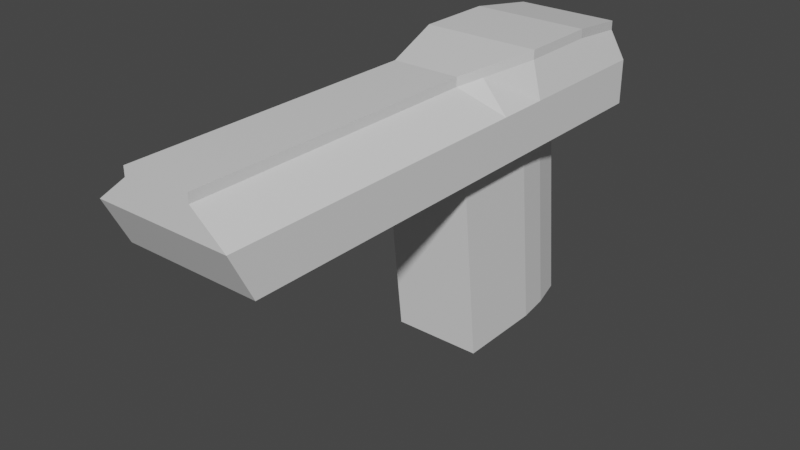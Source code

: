 # Source: DEAG.blend  (saved by Blender 2.82.7; exported with 4.5.12 LTS)
import bpy
from mathutils import Matrix  # noqa: F401  (used for matrix-valued properties, if any)

bpy.ops.wm.read_factory_settings(use_empty=True)
scene = bpy.context.scene
scene.name = 'Scene'

# ---- collections
col_collection = bpy.data.collections.new('Collection'); scene.collection.children.link(col_collection)

# ---- materials (node trees are filled in below, after node groups)
mat_material = bpy.data.materials.new('Material')
mat_material.alpha_threshold = 0.0
mat_material.use_transparent_shadow = False
mat_material.line_color = (0.0, 0.0, 0.0, 1.0)

# ---- material node trees
mat_material.use_nodes = True; mat_material.node_tree.nodes.clear()
_N = mat_material.node_tree.nodes; _L = mat_material.node_tree.links
n0 = _N.new('ShaderNodeOutputMaterial'); n0.name = 'Material Output'; n0.location = (300, 300)
n1 = _N.new('ShaderNodeBsdfPrincipled'); n1.name = 'Principled BSDF'; n1.location = (10, 300)
n1.distribution = 'GGX'
n1.subsurface_method = 'BURLEY'
n1.inputs[2].default_value = 0.4
n1.inputs[3].default_value = 1.45
n1.inputs[27].default_value = (0.0, 0.0, 0.0, 1.0)
n1.inputs[28].default_value = 1.0
_L.new(n1.outputs[0], n0.inputs[0])
n0.is_active_output = True

# ---- world
world_world = bpy.data.worlds.new('World'); scene.world = world_world
world_world.use_nodes = True; world_world.node_tree.nodes.clear()
_N = world_world.node_tree.nodes; _L = world_world.node_tree.links
n0 = _N.new('ShaderNodeOutputWorld'); n0.name = 'World Output'; n0.location = (300, 300)
n1 = _N.new('ShaderNodeBackground'); n1.name = 'Background'; n1.location = (10, 300)
n1.inputs[0].default_value = (0.05088, 0.05088, 0.05088, 1.0)
_L.new(n1.outputs[0], n0.inputs[0])
n0.is_active_output = True
world_world.color = (0.05088, 0.05088, 0.05088)
world_world.use_sun_shadow = False
world_world.sun_shadow_jitter_overblur = 0.0

# ---- meshes
me_cube = bpy.data.meshes.new('Cube')
me_cube.from_pydata([(0.23, 1.0, 0.86), (0.15, -1.3, 0.86), (0.0, 0.0, 0.86), (0.0, 0.1, -0.4), (0.0, 0.525, 0.9), (0.15, 0.0, 0.86), (0.0, -1.3, 0.86), (0.0, 1.0, 0.86), (0.15, -0.8, 0.86), (0.0, -0.8, 0.86), (0.0, 0.7, 0.9), (0.0, 0.8, -0.4), (0.26, 0.525, 0.86), (0.26, 0.7, 0.9), (0.3, 0.7, 0.5), (0.3, 1.0, 0.5), (0.0, 1.0, 0.5), (0.0, 0.7, 0.5), (0.3, -0.8, 0.5), (0.3, 0.0, 0.5), (0.0, 0.0, 0.5), (0.0, -0.8, 0.5), (0.15, -1.2, 0.86), (0.0, -1.2, 0.86), (0.3, -1.2, 0.5), (0.0, -1.2, 0.5), (0.3, 1.0, 0.7), (0.0, -1.3, 0.7), (0.3, -1.3, 0.7), (0.3, 0.0, 0.7), (0.0, 1.0, 0.7), (0.3, -0.8, 0.7), (0.3, 0.7, 0.7), (0.3, -1.2, 0.7), (0.23, 1.0, 0.82), (0.0, -1.3, 0.82), (0.15, -1.3, 0.82), (0.15, 0.0, 0.82), (0.0, 1.0, 0.82), (0.15, -0.8, 0.82), (0.26, 0.7, 0.86), (0.15, -1.2, 0.82), (0.0, 0.35, 0.9), (0.0, 0.5, -0.4), (0.26, 0.35, 0.9), (0.3, 0.525, 0.7), (0.3, 0.35, 0.5), (0.3, 0.35, 0.7), (0.26, 0.35, 0.86), (0.2, 0.1, -0.4), (0.2, 0.0, 0.5), (0.2, 0.5, -0.4), (0.14, 0.8, -0.4), (0.2, 0.4, 0.5), (0.14, 0.7, 0.5), (0.0, 0.65, -0.4), (0.26, 0.525, 0.9), (0.3, 0.525, 0.5), (0.18, 0.65, -0.4), (0.18, 0.55, 0.5), (0.0, 0.1176, 0.8734), (0.0, 0.2344, -0.4), (0.187, 0.1176, 0.8734), (0.3, 0.1176, 0.5), (0.3, 0.1176, 0.7), (0.187, 0.1176, 0.8334), (0.2, 0.1344, 0.5), (0.2, 0.2344, -0.4), (0.1, 0.7, 0.5), (0.1, 0.0, 0.5), (0.1, 0.1, -0.4), (0.1, 0.5, -0.4), (0.1, 0.8, -0.4), (0.1, 0.65, -0.4), (0.1, 0.2344, -0.4)], [], [(51, 58, 59, 53), (62, 60, 2, 5), (5, 2, 9, 8), (35, 36, 1, 6), (34, 38, 7, 0), (22, 23, 6, 1), (13, 10, 4, 56), (34, 0, 13, 40), (0, 7, 10, 13), (37, 5, 8, 39), (16, 15, 14, 17), (74, 67, 49, 70), (24, 33, 28), (27, 25, 24, 28), (20, 19, 18, 21), (45, 57, 14, 32), (68, 72, 11, 17), (21, 18, 24, 25), (31, 33, 24, 18), (8, 9, 23, 22), (39, 41, 33, 31), (12, 45, 32, 40), (41, 36, 28, 33), (19, 29, 31, 18), (15, 26, 32, 14), (15, 16, 30, 26), (22, 1, 36, 41), (56, 12, 40, 13), (8, 22, 41, 39), (29, 37, 39, 31), (26, 34, 40, 32), (26, 30, 38, 34), (27, 28, 36, 35), (62, 65, 48, 44), (65, 64, 47, 48), (14, 57, 59, 54), (64, 63, 46, 47), (56, 4, 42, 44), (69, 20, 3, 70), (58, 52, 54, 59), (67, 51, 53, 66), (73, 58, 51, 71), (72, 52, 58, 73), (63, 19, 50, 66), (57, 46, 53, 59), (44, 48, 12, 56), (48, 47, 45, 12), (47, 46, 57, 45), (46, 63, 66, 53), (49, 67, 66, 50), (29, 19, 63, 64), (37, 29, 64, 65), (5, 37, 65, 62), (71, 51, 67, 74), (44, 42, 60, 62), (43, 71, 74, 61), (11, 72, 73, 55), (55, 73, 71, 43), (50, 69, 70, 49), (54, 52, 72, 68), (61, 74, 70, 3)])
_uv = me_cube.uv_layers.new(name='UVMap')
_uv.uv.foreach_set('vector', [0.375, 0.5802, 0.375, 0.5578, 0.375, 0.5578, 0.375, 0.5802, 0.625, 0.6099, 0.75, 0.6099, 0.75, 0.625, 0.625, 0.625, 0.625, 0.625, 0.75, 0.625, 0.75, 0.6875, 0.625, 0.6875, 0.6986, 0.75, 0.5993, 0.75, 0.625, 0.75, 0.75, 0.75, 0.5993, 0.5, 0.6986, 0.5, 0.75, 0.5, 0.625, 0.5, 0.625, 0.7364, 0.75, 0.7364, 0.75, 0.75, 0.625, 0.75, 0.625, 0.5354, 0.75, 0.5354, 0.75, 0.5578, 0.625, 0.5578, 0.5993, 0.5, 0.625, 0.5, 0.625, 0.5354, 0.5993, 0.5354, 0.625, 0.5, 0.75, 0.5, 0.75, 0.5354, 0.625, 0.5354, 0.5993, 0.625, 0.625, 0.625, 0.625, 0.6875, 0.5993, 0.6875, 0.25, 0.5, 0.375, 0.5, 0.375, 0.5354, 0.25, 0.5354, 0.1875, 0.305, 0.375, 0.6099, 0.375, 0.625, 0.1875, 0.3125, 0.375, 0.7364, 0.5, 0.7364, 0.5, 0.75, 0.5, 0.75, 0.25, 0.7364, 0.375, 0.7364, 0.5, 0.75, 0.25, 0.625, 0.375, 0.625, 0.375, 0.6875, 0.25, 0.6875, 0.5, 0.5578, 0.375, 0.5578, 0.375, 0.5354, 0.5, 0.5354, 0.1875, 0.2677, 0.1875, 0.2677, 0.0, 0.0, 0.0, 0.0, 0.25, 0.6875, 0.375, 0.6875, 0.375, 0.7364, 0.25, 0.7364, 0.5, 0.6875, 0.5, 0.7364, 0.375, 0.7364, 0.375, 0.6875, 0.625, 0.6875, 0.75, 0.6875, 0.75, 0.7364, 0.625, 0.7364, 0.5993, 0.6875, 0.5993, 0.7364, 0.5, 0.7364, 0.5, 0.6875, 0.5993, 0.5578, 0.5, 0.5578, 0.5, 0.5354, 0.5993, 0.5354, 0.5993, 0.7364, 0.5993, 0.75, 0.5, 0.75, 0.5, 0.7364, 0.375, 0.625, 0.5, 0.625, 0.5, 0.6875, 0.375, 0.6875, 0.375, 0.5, 0.5, 0.5, 0.5, 0.5354, 0.375, 0.5354, 0.375, 0.5, 0.25, 0.5, 0.5, 0.5, 0.5, 0.5, 0.625, 0.7364, 0.625, 0.75, 0.5993, 0.75, 0.5993, 0.7364, 0.625, 0.5578, 0.5993, 0.5578, 0.5993, 0.5354, 0.625, 0.5354, 0.625, 0.6875, 0.625, 0.7364, 0.5993, 0.7364, 0.5993, 0.6875, 0.5, 0.625, 0.5993, 0.625, 0.5993, 0.6875, 0.5, 0.6875, 0.5, 0.5, 0.5993, 0.5, 0.5993, 0.5354, 0.5, 0.5354, 0.5, 0.5, 0.5, 0.5, 0.6986, 0.5, 0.5993, 0.5, 0.5, 0.75, 0.5, 0.75, 0.5993, 0.75, 0.6986, 0.75, 0.625, 0.6099, 0.5993, 0.6099, 0.5993, 0.5802, 0.625, 0.5802, 0.5993, 0.6099, 0.5, 0.6099, 0.5, 0.5802, 0.5993, 0.5802, 0.375, 0.5354, 0.375, 0.5578, 0.375, 0.5578, 0.375, 0.5354, 0.5, 0.6099, 0.375, 0.6099, 0.375, 0.5802, 0.5, 0.5802, 0.625, 0.5578, 0.75, 0.5578, 0.75, 0.5802, 0.625, 0.5802, 0.1875, 0.3125, 0.0, 0.0, 0.0, 0.0, 0.1875, 0.3125, 0.375, 0.5578, 0.375, 0.5354, 0.375, 0.5354, 0.375, 0.5578, 0.375, 0.6099, 0.375, 0.5802, 0.375, 0.5802, 0.375, 0.6099, 0.1875, 0.2789, 0.375, 0.5578, 0.375, 0.5802, 0.1875, 0.2901, 0.1875, 0.2677, 0.375, 0.5354, 0.375, 0.5578, 0.1875, 0.2789, 0.375, 0.6099, 0.375, 0.625, 0.375, 0.625, 0.375, 0.6099, 0.375, 0.5578, 0.375, 0.5802, 0.375, 0.5802, 0.375, 0.5578, 0.625, 0.5802, 0.5993, 0.5802, 0.5993, 0.5578, 0.625, 0.5578, 0.5993, 0.5802, 0.5, 0.5802, 0.5, 0.5578, 0.5993, 0.5578, 0.5, 0.5802, 0.375, 0.5802, 0.375, 0.5578, 0.5, 0.5578, 0.375, 0.5802, 0.375, 0.6099, 0.375, 0.6099, 0.375, 0.5802, 0.375, 0.625, 0.375, 0.6099, 0.375, 0.6099, 0.375, 0.625, 0.5, 0.625, 0.375, 0.625, 0.375, 0.6099, 0.5, 0.6099, 0.5993, 0.625, 0.5, 0.625, 0.5, 0.6099, 0.5993, 0.6099, 0.625, 0.625, 0.5993, 0.625, 0.5993, 0.6099, 0.625, 0.6099, 0.1875, 0.2901, 0.375, 0.5802, 0.375, 0.6099, 0.1875, 0.305, 0.625, 0.5802, 0.75, 0.5802, 0.75, 0.6099, 0.625, 0.6099, 0.0, 0.0, 0.1875, 0.2901, 0.1875, 0.305, 0.0, 0.0, 0.0, 0.0, 0.1875, 0.2677, 0.1875, 0.2789, 0.0, 0.0, 0.0, 0.0, 0.1875, 0.2789, 0.1875, 0.2901, 0.0, 0.0, 0.375, 0.625, 0.1875, 0.3125, 0.1875, 0.3125, 0.375, 0.625, 0.375, 0.5354, 0.375, 0.5354, 0.1875, 0.2677, 0.1875, 0.2677, 0.0, 0.0, 0.1875, 0.305, 0.1875, 0.3125, 0.0, 0.0])
me_cube.materials.append(mat_material)
me_cube.use_remesh_preserve_volume = False
me_cube.use_remesh_preserve_attributes = False
me_cube.use_mirror_vertex_groups = False
me_cube.update()

# ---- objects
ob_cube = bpy.data.objects.new('Cube', me_cube)

# ---- transforms, parenting, visibility, modifiers, constraints
ob_cube.location = (0.0, 0.0, 0.0)
ob_cube.lock_rotations_4d = False
ob_cube.empty_display_type = 'ARROWS'
ob_cube.lineart.crease_threshold = 0.0
_m = ob_cube.modifiers.new('Mirror', 'MIRROR')
_m.use_clip = True

# ---- collection membership
col_collection.objects.link(ob_cube)

# ---- scene / render settings (as saved in the file)
scene.frame_start = 1; scene.frame_end = 250; scene.frame_set(1)
scene.render.engine = 'BLENDER_EEVEE_NEXT'
scene.cycles.use_denoising = False
scene.cycles.samples = 128
scene.cycles.sampling_pattern = 'TABULATED_SOBOL'
scene.cycles.use_adaptive_sampling = False
scene.cycles.use_light_tree = False
scene.view_settings.view_transform = 'Filmic'
bpy.context.view_layer.update()

# ---- added for rendering (the .blend has no active camera and no usable light): camera, sun
cam_auto = bpy.data.cameras.new('AutoCamera')
cam_auto.lens = 50.0
cam_auto.sensor_width = 36.0
cam_auto.clip_end = 1000.0
ob_auto_camera = bpy.data.objects.new('AutoCamera', cam_auto)
scene.collection.objects.link(ob_auto_camera)
ob_auto_camera.location = (2.50666, -3.15799, 2.25533)
ob_auto_camera.rotation_euler = (1.09748, -7.21219e-08, 0.694738)
scene.camera = ob_auto_camera
light_auto_sun = bpy.data.lights.new('AutoSun', 'SUN')
light_auto_sun.energy = 3.0
light_auto_sun.angle = 0.0523599
ob_auto_sun = bpy.data.objects.new('AutoSun', light_auto_sun)
scene.collection.objects.link(ob_auto_sun)
ob_auto_sun.rotation_euler = (0.872665, 0.174533, 0.523599)
bpy.context.view_layer.update()
